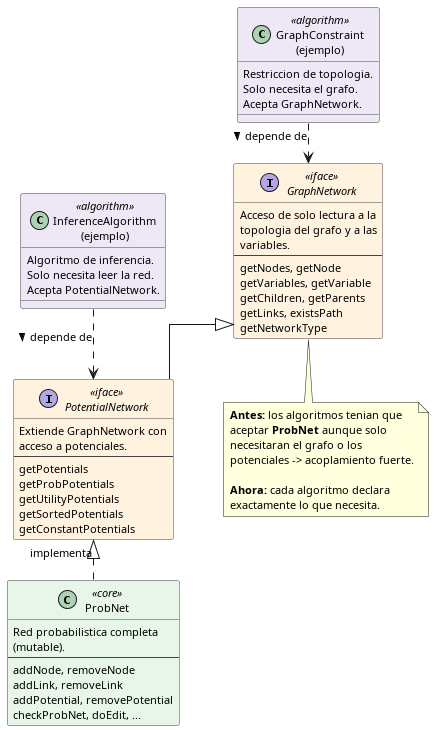

The diagram above was rendered by PlantUML. Its source (embedded in the PNG):
@startuml interfaces
skinparam classAttributeIconSize 0
skinparam classFontSize 12
skinparam defaultFontSize 11
skinparam shadowing false
skinparam linetype ortho
skinparam nodesep 50
skinparam ranksep 40

skinparam class {
  BackgroundColor<<iface>>     #FFF3E0
  BackgroundColor<<core>>      #E8F5E9
  BackgroundColor<<algorithm>> #EDE7F6
  BorderColor #444444
}

interface "GraphNetwork" as GN <<iface>> {
  Acceso de solo lectura a la
  topologia del grafo y a las
  variables.
  --
  getNodes, getNode
  getVariables, getVariable
  getChildren, getParents
  getLinks, existsPath
  getNetworkType
}

interface "PotentialNetwork" as PN <<iface>> {
  Extiende GraphNetwork con
  acceso a potenciales.
  --
  getPotentials
  getProbPotentials
  getUtilityPotentials
  getSortedPotentials
  getConstantPotentials
}

class "ProbNet" as ProbNet <<core>> {
  Red probabilistica completa
  (mutable).
  --
  addNode, removeNode
  addLink, removeLink
  addPotential, removePotential
  checkProbNet, doEdit, ...
}

class "InferenceAlgorithm\n(ejemplo)" as Algo <<algorithm>> {
  Algoritmo de inferencia.
  Solo necesita leer la red.
  Acepta PotentialNetwork.
}

class "GraphConstraint\n(ejemplo)" as Constr <<algorithm>> {
  Restriccion de topologia.
  Solo necesita el grafo.
  Acepta GraphNetwork.
}

GN <|-- PN
PN <|.. ProbNet : implementa

Algo ..> PN      : depende de >
Constr ..> GN    : depende de >

note bottom of GN
  <b>Antes:</b> los algoritmos tenian que
  aceptar <b>ProbNet</b> aunque solo
  necesitaran el grafo o los
  potenciales -> acoplamiento fuerte.

  <b>Ahora:</b> cada algoritmo declara
  exactamente lo que necesita.
end note

@enduml